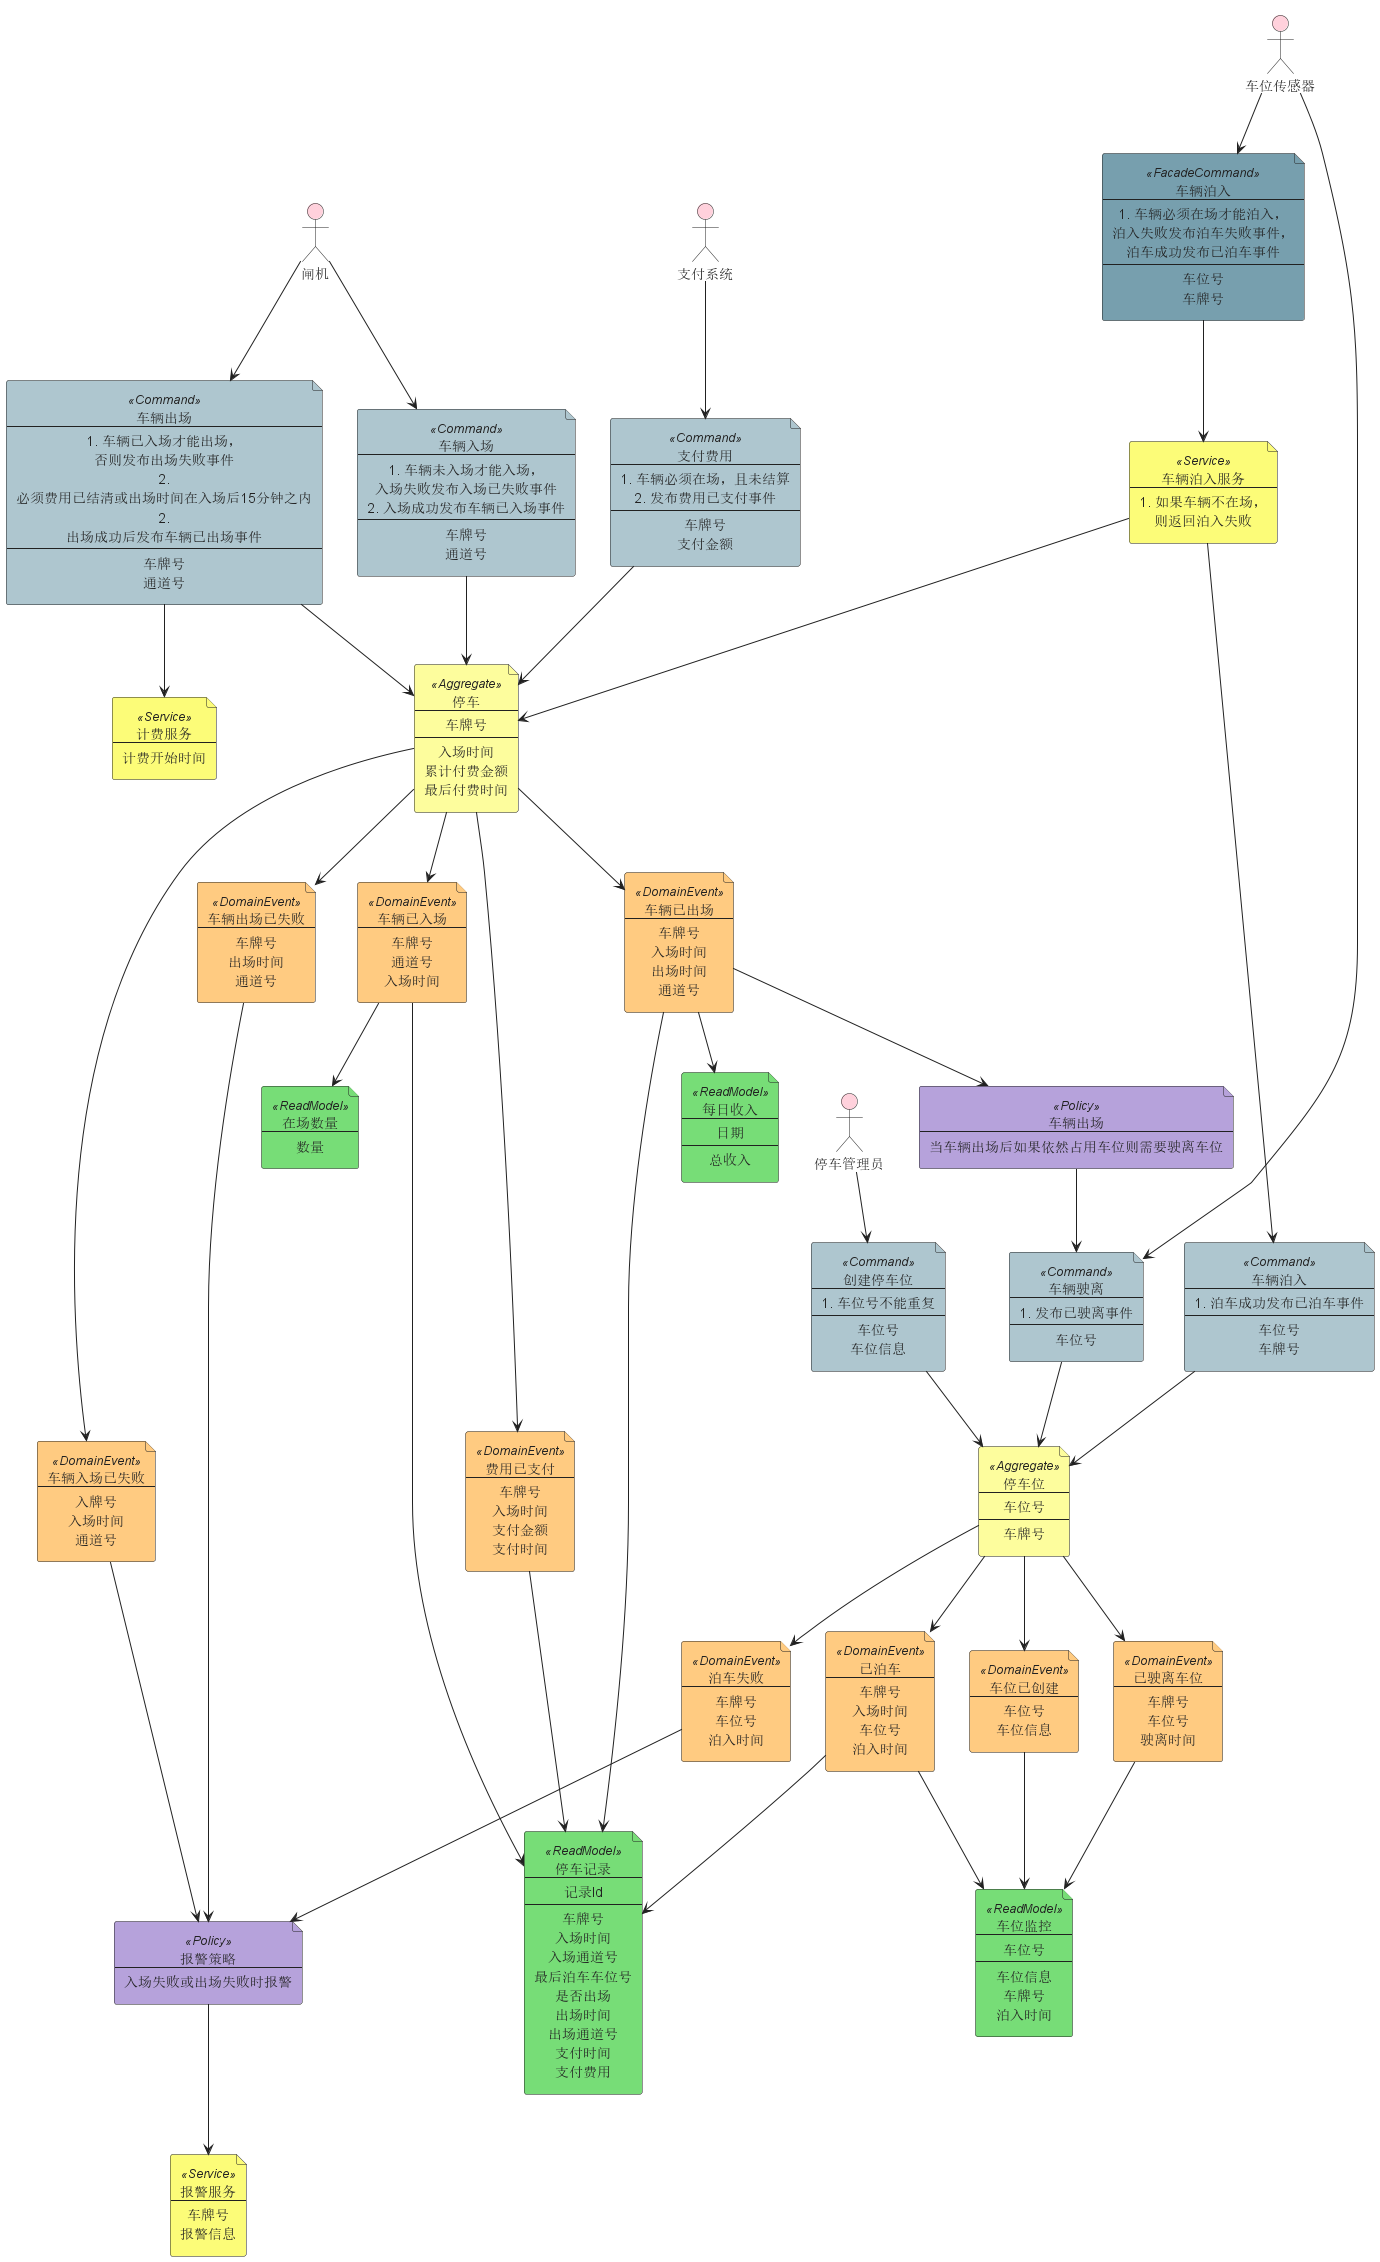

The diagram above was rendered by PlantUML. Its source (embedded in the PNG):
@startuml
!include lib_eventstorming.puml

DomainEvent("VehicleEntered")[
    车辆已入场
    --
    车牌号
    通道号
    入场时间
]

DomainEvent("VehicleParked")[
    已泊车
    --
    车牌号
    入场时间
    车位号
    泊入时间
]

DomainEvent("VehicleParkFailed")[
    泊车失败
    --
    车牌号
    车位号
    泊入时间
]

DomainEvent("VehicleDeparked")[
    已驶离车位
    --
    车牌号
    车位号
    驶离时间
]

DomainEvent("FeePaid")[
    费用已支付
    --
    车牌号
    入场时间
    支付金额
    支付时间
]

DomainEvent("VehicleExited")[
    车辆已出场
    --
    车牌号
    入场时间
    出场时间
    通道号
]

DomainEvent("VehicleEnterFailed")[
    车辆入场已失败
    --
    入牌号
    入场时间
    通道号
]

DomainEvent("VehicleExitFailed")[
    车辆出场已失败
    --
    车牌号
    出场时间
    通道号
]

DomainEvent("ParkingSpaceCreated")[
    车位已创建
    --
    车位号
    车位信息
]

Command("EnterVehicle")[
    车辆入场
    --
    1. 车辆未入场才能入场，入场失败发布入场已失败事件
    2. 入场成功发布车辆已入场事件
    --
    车牌号
    通道号
]

Command("ParkVehicle")[
    车辆泊入
    --
    1. 泊车成功发布已泊车事件
    --
    车位号
    车牌号
]

Command("UnparkVehicle")[
    车辆驶离
    --
    1. 发布已驶离事件
    --
    车位号
]

Command("ExitVehicle")[
    车辆出场
    --
    1. 车辆已入场才能出场，否则发布出场失败事件
    2. 必须费用已结清或出场时间在入场后15分钟之内
    2. 出场成功后发布车辆已出场事件
    --
    车牌号
    通道号
]

Command("PayParkingFee")[
    支付费用
    --
    1. 车辆必须在场，且未结算
    2. 发布费用已支付事件
    --
    车牌号
    支付金额
]

Command("CreateParkingSpace")[
    创建停车位
    --
    1. 车位号不能重复
    --
    车位号
    车位信息
]

Aggregate("Parking")[
    停车
    --
    车牌号
    --
    入场时间
    累计付费金额
    最后付费时间
]

Aggregate("ParkingSpace")[
    停车位
    --
    车位号
    --
    车牌号
]

Policy("UnparkVehiclePolicy")[
    车辆出场
    --
    当车辆出场后如果依然占用车位则需要驶离车位
]

Policy("AlarmPolicy")[
    报警策略
    --
    入场失败或出场失败时报警
]

Service("BillingService")[
    计费服务
    --
    计费开始时间
]

Service("AlarmService")[
    报警服务
    --
    车牌号
    报警信息
]

Person("ParkingAdmin")[
    停车管理员
]

Person("Turnstile")[
    闸机
]

Person("ParkingSpaceSensor")[
    车位传感器
]

Person("PaymentSystem")[
    支付系统
]


FacadeCommand("ParkIn")[
    车辆泊入
    --
    1. 车辆必须在场才能泊入，泊入失败发布泊车失败事件，泊车成功发布已泊车事件
    --
    车位号
    车牌号
]

Service("ParkInService")[
    车辆泊入服务
    --
    1. 如果车辆不在场，则返回泊入失败
]

ReadModel("InParkVehicleCounter ")[
    在场数量
    --
    数量
]

ReadModel("ParkingSpaceMonitor")[
    车位监控
    --
    车位号
    --
    车位信息
    车牌号
    泊入时间
]

ReadModel("ParkingRecord")[
    停车记录
    --
    记录Id
    --
    车牌号
    入场时间
    入场通道号
    最后泊车车位号
    是否出场
    出场时间
    出场通道号
    支付时间
    支付费用
]

ReadModel("DailyIncome")[
    每日收入
    --
    日期
    --
    总收入
]

ParkingAdmin -down-> CreateParkingSpace
Turnstile -down-> EnterVehicle
ParkingSpaceSensor -down-> ParkIn
ParkIn -down-> ParkInService
ParkInService -down-> Parking
ParkInService -down-> ParkVehicle
ParkingSpaceSensor -down-> UnparkVehicle
Turnstile -down-> ExitVehicle
ExitVehicle -down-> BillingService
PaymentSystem -down-> PayParkingFee

CreateParkingSpace -down-> ParkingSpace
EnterVehicle -down-> Parking
ExitVehicle -down-> Parking
PayParkingFee -down-> Parking
ParkVehicle -down-> ParkingSpace
UnparkVehicle -down-> ParkingSpace

Parking -down-> VehicleEntered
Parking -down-> VehicleEnterFailed
Parking -down-> VehicleExited
Parking -down-> VehicleExitFailed
Parking -down-> FeePaid

ParkingSpace -down-> VehicleParked
ParkingSpace -down-> VehicleDeparked
ParkingSpace -down-> VehicleParkFailed
ParkingSpace -down-> ParkingSpaceCreated

VehicleEntered -down-> InParkVehicleCounter
VehicleEntered -down-> ParkingRecord
VehicleExited -down-> ParkingRecord
FeePaid -down-> ParkingRecord
VehicleExited -down-> DailyIncome
ParkingSpaceCreated -down-> ParkingSpaceMonitor
VehicleParked -down-> ParkingSpaceMonitor
VehicleDeparked -down-> ParkingSpaceMonitor
VehicleParked -down-> ParkingRecord

VehicleEnterFailed -down-> AlarmPolicy
VehicleExitFailed -down-> AlarmPolicy
VehicleParkFailed -down-> AlarmPolicy

VehicleExited -down-> UnparkVehiclePolicy
UnparkVehiclePolicy -down-> UnparkVehicle

AlarmPolicy -down-> AlarmService


@enduml